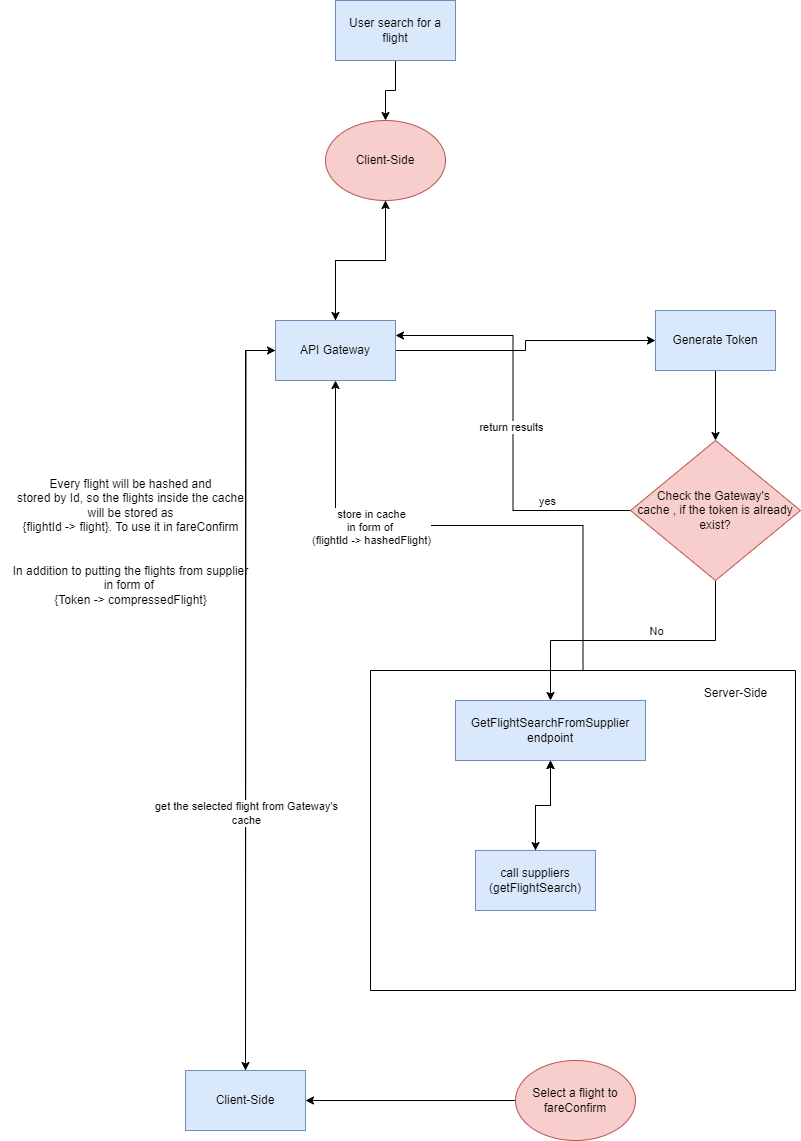

The diagram above was exported from draw.io. Its source (the exported page's mxGraphModel, read from the mxfile embedded in the PNG):
<mxGraphModel dx="1434" dy="844" grid="1" gridSize="10" guides="1" tooltips="1" connect="1" arrows="1" fold="1" page="1" pageScale="1" pageWidth="850" pageHeight="1100" math="0" shadow="0">
  <root>
    <mxCell id="0" />
    <mxCell id="1" parent="0" />
    <mxCell id="_xQfo-ag_DMq9HuANhKP-12" value="" style="edgeStyle=orthogonalEdgeStyle;rounded=0;orthogonalLoop=1;jettySize=auto;html=1;" edge="1" parent="1" source="eY8a4e3BrfZguGUkxUcQ-2" target="_xQfo-ag_DMq9HuANhKP-11">
      <mxGeometry relative="1" as="geometry" />
    </mxCell>
    <mxCell id="_xQfo-ag_DMq9HuANhKP-24" style="edgeStyle=orthogonalEdgeStyle;rounded=0;orthogonalLoop=1;jettySize=auto;html=1;" edge="1" parent="1" source="eY8a4e3BrfZguGUkxUcQ-2" target="_xQfo-ag_DMq9HuANhKP-3">
      <mxGeometry relative="1" as="geometry" />
    </mxCell>
    <mxCell id="_xQfo-ag_DMq9HuANhKP-45" style="edgeStyle=orthogonalEdgeStyle;rounded=0;orthogonalLoop=1;jettySize=auto;html=1;" edge="1" parent="1" source="eY8a4e3BrfZguGUkxUcQ-2">
      <mxGeometry relative="1" as="geometry">
        <mxPoint x="250" y="1290" as="targetPoint" />
      </mxGeometry>
    </mxCell>
    <mxCell id="eY8a4e3BrfZguGUkxUcQ-2" value="API Gateway" style="rounded=0;whiteSpace=wrap;html=1;fillColor=#dae8fc;strokeColor=#6c8ebf;" parent="1" vertex="1">
      <mxGeometry x="280" y="540" width="120" height="60" as="geometry" />
    </mxCell>
    <mxCell id="eY8a4e3BrfZguGUkxUcQ-30" style="edgeStyle=orthogonalEdgeStyle;rounded=0;orthogonalLoop=1;jettySize=auto;html=1;entryX=0.5;entryY=0;entryDx=0;entryDy=0;" parent="1" source="eY8a4e3BrfZguGUkxUcQ-16" target="eY8a4e3BrfZguGUkxUcQ-24" edge="1">
      <mxGeometry relative="1" as="geometry" />
    </mxCell>
    <mxCell id="eY8a4e3BrfZguGUkxUcQ-16" value="GetFlightSearchFromSupplier&lt;br&gt;endpoint" style="rounded=0;whiteSpace=wrap;html=1;fillColor=#dae8fc;strokeColor=#6c8ebf;" parent="1" vertex="1">
      <mxGeometry x="460" y="920" width="190" height="60" as="geometry" />
    </mxCell>
    <mxCell id="eY8a4e3BrfZguGUkxUcQ-26" style="edgeStyle=orthogonalEdgeStyle;rounded=0;orthogonalLoop=1;jettySize=auto;html=1;" parent="1" source="eY8a4e3BrfZguGUkxUcQ-24" target="eY8a4e3BrfZguGUkxUcQ-16" edge="1">
      <mxGeometry relative="1" as="geometry" />
    </mxCell>
    <mxCell id="eY8a4e3BrfZguGUkxUcQ-29" style="edgeStyle=orthogonalEdgeStyle;rounded=0;orthogonalLoop=1;jettySize=auto;html=1;entryX=0.5;entryY=1;entryDx=0;entryDy=0;" parent="1" source="eY8a4e3BrfZguGUkxUcQ-24" target="eY8a4e3BrfZguGUkxUcQ-16" edge="1">
      <mxGeometry relative="1" as="geometry" />
    </mxCell>
    <mxCell id="eY8a4e3BrfZguGUkxUcQ-24" value="call suppliers&lt;br&gt;(getFlightSearch)" style="rounded=0;whiteSpace=wrap;html=1;fillColor=#dae8fc;strokeColor=#6c8ebf;" parent="1" vertex="1">
      <mxGeometry x="480" y="1070" width="120" height="60" as="geometry" />
    </mxCell>
    <mxCell id="_xQfo-ag_DMq9HuANhKP-1" value="Every flight will be hashed and&lt;br&gt;stored by Id, so the flights inside the cache&lt;br&gt;will be stored as&lt;br&gt;{flightId -&amp;gt; flight}. To use it in fareConfirm" style="text;html=1;align=center;verticalAlign=middle;resizable=0;points=[];autosize=1;strokeColor=none;fillColor=none;" vertex="1" parent="1">
      <mxGeometry x="10" y="690" width="250" height="70" as="geometry" />
    </mxCell>
    <mxCell id="_xQfo-ag_DMq9HuANhKP-8" style="edgeStyle=orthogonalEdgeStyle;rounded=0;orthogonalLoop=1;jettySize=auto;html=1;" edge="1" parent="1" source="_xQfo-ag_DMq9HuANhKP-3" target="eY8a4e3BrfZguGUkxUcQ-2">
      <mxGeometry relative="1" as="geometry" />
    </mxCell>
    <mxCell id="_xQfo-ag_DMq9HuANhKP-3" value="Client-Side" style="ellipse;whiteSpace=wrap;html=1;fillColor=#f8cecc;strokeColor=#b85450;" vertex="1" parent="1">
      <mxGeometry x="330" y="340" width="120" height="80" as="geometry" />
    </mxCell>
    <mxCell id="_xQfo-ag_DMq9HuANhKP-6" style="edgeStyle=orthogonalEdgeStyle;rounded=0;orthogonalLoop=1;jettySize=auto;html=1;entryX=0.5;entryY=0;entryDx=0;entryDy=0;" edge="1" parent="1" source="_xQfo-ag_DMq9HuANhKP-5" target="_xQfo-ag_DMq9HuANhKP-3">
      <mxGeometry relative="1" as="geometry" />
    </mxCell>
    <mxCell id="_xQfo-ag_DMq9HuANhKP-5" value="User search for a flight" style="rounded=0;whiteSpace=wrap;html=1;fillColor=#dae8fc;strokeColor=#6c8ebf;" vertex="1" parent="1">
      <mxGeometry x="340" y="220" width="120" height="60" as="geometry" />
    </mxCell>
    <mxCell id="_xQfo-ag_DMq9HuANhKP-7" value="In addition to putting the flights from supplier&lt;br&gt;in form of&amp;nbsp;&lt;br&gt;{Token -&amp;gt; compressedFlight}" style="text;html=1;align=center;verticalAlign=middle;resizable=0;points=[];autosize=1;strokeColor=none;fillColor=none;" vertex="1" parent="1">
      <mxGeometry x="5" y="775" width="260" height="60" as="geometry" />
    </mxCell>
    <mxCell id="_xQfo-ag_DMq9HuANhKP-27" style="edgeStyle=orthogonalEdgeStyle;rounded=0;orthogonalLoop=1;jettySize=auto;html=1;entryX=0.5;entryY=0;entryDx=0;entryDy=0;" edge="1" parent="1" source="_xQfo-ag_DMq9HuANhKP-11" target="_xQfo-ag_DMq9HuANhKP-17">
      <mxGeometry relative="1" as="geometry" />
    </mxCell>
    <mxCell id="_xQfo-ag_DMq9HuANhKP-11" value="Generate Token" style="whiteSpace=wrap;html=1;fillColor=#dae8fc;strokeColor=#6c8ebf;rounded=0;" vertex="1" parent="1">
      <mxGeometry x="660" y="530" width="120" height="60" as="geometry" />
    </mxCell>
    <mxCell id="_xQfo-ag_DMq9HuANhKP-19" style="edgeStyle=orthogonalEdgeStyle;rounded=0;orthogonalLoop=1;jettySize=auto;html=1;entryX=1;entryY=0.25;entryDx=0;entryDy=0;" edge="1" parent="1" source="_xQfo-ag_DMq9HuANhKP-17" target="eY8a4e3BrfZguGUkxUcQ-2">
      <mxGeometry relative="1" as="geometry" />
    </mxCell>
    <mxCell id="_xQfo-ag_DMq9HuANhKP-21" value="yes" style="edgeLabel;html=1;align=center;verticalAlign=middle;resizable=0;points=[];" vertex="1" connectable="0" parent="_xQfo-ag_DMq9HuANhKP-19">
      <mxGeometry x="-0.573" y="1" relative="1" as="geometry">
        <mxPoint x="4" y="-11" as="offset" />
      </mxGeometry>
    </mxCell>
    <mxCell id="_xQfo-ag_DMq9HuANhKP-23" value="return results" style="edgeLabel;html=1;align=center;verticalAlign=middle;resizable=0;points=[];" vertex="1" connectable="0" parent="_xQfo-ag_DMq9HuANhKP-19">
      <mxGeometry x="-0.0189" y="2" relative="1" as="geometry">
        <mxPoint as="offset" />
      </mxGeometry>
    </mxCell>
    <mxCell id="_xQfo-ag_DMq9HuANhKP-29" style="edgeStyle=orthogonalEdgeStyle;rounded=0;orthogonalLoop=1;jettySize=auto;html=1;entryX=0.5;entryY=0;entryDx=0;entryDy=0;" edge="1" parent="1" source="_xQfo-ag_DMq9HuANhKP-17" target="eY8a4e3BrfZguGUkxUcQ-16">
      <mxGeometry relative="1" as="geometry" />
    </mxCell>
    <mxCell id="_xQfo-ag_DMq9HuANhKP-30" value="No" style="edgeLabel;html=1;align=center;verticalAlign=middle;resizable=0;points=[];" vertex="1" connectable="0" parent="_xQfo-ag_DMq9HuANhKP-29">
      <mxGeometry x="-0.1509" y="3" relative="1" as="geometry">
        <mxPoint x="1" y="-13" as="offset" />
      </mxGeometry>
    </mxCell>
    <mxCell id="_xQfo-ag_DMq9HuANhKP-17" value="Check the Gateway's&amp;nbsp;&lt;br&gt;cache , if the token is already exist?" style="rhombus;whiteSpace=wrap;html=1;fillColor=#f8cecc;strokeColor=#b85450;" vertex="1" parent="1">
      <mxGeometry x="635" y="660" width="170" height="140" as="geometry" />
    </mxCell>
    <mxCell id="_xQfo-ag_DMq9HuANhKP-33" style="edgeStyle=orthogonalEdgeStyle;rounded=0;orthogonalLoop=1;jettySize=auto;html=1;" edge="1" parent="1" source="_xQfo-ag_DMq9HuANhKP-31" target="eY8a4e3BrfZguGUkxUcQ-2">
      <mxGeometry relative="1" as="geometry" />
    </mxCell>
    <mxCell id="_xQfo-ag_DMq9HuANhKP-34" value="store in cache&lt;br&gt;in form of&amp;nbsp;&lt;br&gt;(flightId -&amp;gt; hashedFlight)" style="edgeLabel;html=1;align=center;verticalAlign=middle;resizable=0;points=[];" vertex="1" connectable="0" parent="_xQfo-ag_DMq9HuANhKP-33">
      <mxGeometry x="0.3302" y="1" relative="1" as="geometry">
        <mxPoint as="offset" />
      </mxGeometry>
    </mxCell>
    <mxCell id="_xQfo-ag_DMq9HuANhKP-31" value="" style="swimlane;startSize=0;" vertex="1" parent="1">
      <mxGeometry x="375" y="890" width="425" height="320" as="geometry" />
    </mxCell>
    <mxCell id="_xQfo-ag_DMq9HuANhKP-32" value="Server-Side" style="text;html=1;align=center;verticalAlign=middle;resizable=0;points=[];autosize=1;strokeColor=none;fillColor=none;" vertex="1" parent="1">
      <mxGeometry x="695" y="898" width="90" height="30" as="geometry" />
    </mxCell>
    <mxCell id="_xQfo-ag_DMq9HuANhKP-37" style="edgeStyle=orthogonalEdgeStyle;rounded=0;orthogonalLoop=1;jettySize=auto;html=1;entryX=1;entryY=0.5;entryDx=0;entryDy=0;" edge="1" parent="1" source="_xQfo-ag_DMq9HuANhKP-35" target="_xQfo-ag_DMq9HuANhKP-36">
      <mxGeometry relative="1" as="geometry" />
    </mxCell>
    <mxCell id="_xQfo-ag_DMq9HuANhKP-35" value="Select a flight to&lt;br&gt;fareConfirm" style="ellipse;whiteSpace=wrap;html=1;fillColor=#f8cecc;strokeColor=#b85450;" vertex="1" parent="1">
      <mxGeometry x="520" y="1280" width="120" height="80" as="geometry" />
    </mxCell>
    <mxCell id="_xQfo-ag_DMq9HuANhKP-42" style="edgeStyle=orthogonalEdgeStyle;rounded=0;orthogonalLoop=1;jettySize=auto;html=1;entryX=0;entryY=0.5;entryDx=0;entryDy=0;" edge="1" parent="1" source="_xQfo-ag_DMq9HuANhKP-36" target="eY8a4e3BrfZguGUkxUcQ-2">
      <mxGeometry relative="1" as="geometry" />
    </mxCell>
    <mxCell id="_xQfo-ag_DMq9HuANhKP-43" value="&lt;span style=&quot;color: rgba(0, 0, 0, 0); font-family: monospace; font-size: 0px; text-align: start; background-color: rgb(251, 251, 251);&quot;&gt;%3CmxGraphModel%3E%3Croot%3E%3CmxCell%20id%3D%220%22%2F%3E%3CmxCell%20id%3D%221%22%20parent%3D%220%22%2F%3E%3CmxCell%20id%3D%222%22%20value%3D%22get%20the%20selected%20flight%20from%20Gateway's%26lt%3Bbr%26gt%3Bcache%22%20style%3D%22edgeLabel%3Bhtml%3D1%3Balign%3Dcenter%3BverticalAlign%3Dmiddle%3Bresizable%3D0%3Bpoints%3D%5B%5D%3B%22%20vertex%3D%221%22%20connectable%3D%220%22%20parent%3D%221%22%3E%3CmxGeometry%20x%3D%22250%22%20y%3D%221032%22%20as%3D%22geometry%22%2F%3E%3C%2FmxCell%3E%3C%2Froot%3E%3C%2FmxGraphModel%3E&lt;/span&gt;&lt;span style=&quot;color: rgba(0, 0, 0, 0); font-family: monospace; font-size: 0px; text-align: start; background-color: rgb(251, 251, 251);&quot;&gt;%3CmxGraphModel%3E%3Croot%3E%3CmxCell%20id%3D%220%22%2F%3E%3CmxCell%20id%3D%221%22%20parent%3D%220%22%2F%3E%3CmxCell%20id%3D%222%22%20value%3D%22get%20the%20selected%20flight%20from%20Gateway's%26lt%3Bbr%26gt%3Bcache%22%20style%3D%22edgeLabel%3Bhtml%3D1%3Balign%3Dcenter%3BverticalAlign%3Dmiddle%3Bresizable%3D0%3Bpoints%3D%5B%5D%3B%22%20vertex%3D%221%22%20connectable%3D%220%22%20parent%3D%221%22%3E%3CmxGeometry%20x%3D%22250%22%20y%3D%221032%22%20as%3D%22geometry%22%2F%3E%3C%2FmxCell%3E%3C%2Froot%3E%3C%2FmxGraphModel%3E&lt;/span&gt;" style="edgeLabel;html=1;align=center;verticalAlign=middle;resizable=0;points=[];" vertex="1" connectable="0" parent="_xQfo-ag_DMq9HuANhKP-42">
      <mxGeometry x="-0.2187" y="-2" relative="1" as="geometry">
        <mxPoint as="offset" />
      </mxGeometry>
    </mxCell>
    <mxCell id="_xQfo-ag_DMq9HuANhKP-36" value="Client-Side" style="rounded=0;whiteSpace=wrap;html=1;fillColor=#dae8fc;strokeColor=#6c8ebf;" vertex="1" parent="1">
      <mxGeometry x="190" y="1290" width="120" height="60" as="geometry" />
    </mxCell>
    <mxCell id="_xQfo-ag_DMq9HuANhKP-44" value="get the selected flight from Gateway's&lt;br&gt;cache" style="edgeLabel;html=1;align=center;verticalAlign=middle;resizable=0;points=[];" vertex="1" connectable="0" parent="1">
      <mxGeometry x="250" y="1032" as="geometry" />
    </mxCell>
  </root>
</mxGraphModel>